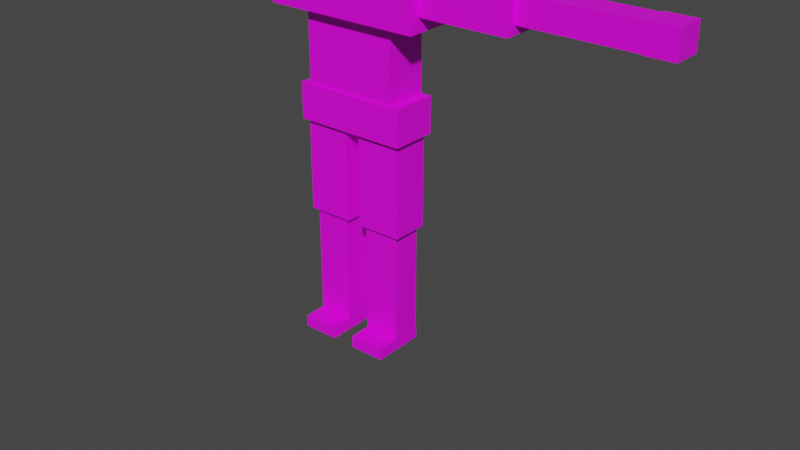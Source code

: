 # Source: Child.blend  (saved by Blender 3.6.11; exported with 4.5.12 LTS)
import bpy
from mathutils import Matrix  # noqa: F401  (used for matrix-valued properties, if any)

bpy.ops.wm.read_factory_settings(use_empty=True)
scene = bpy.context.scene
scene.name = 'Scene'

# ---- collections
col_collection = bpy.data.collections.new('Collection'); scene.collection.children.link(col_collection)
col_export = bpy.data.collections.new('Export'); scene.collection.children.link(col_export)

# ---- images (referenced by path relative to the original .blend; pixels are not part of the script)
import os
ASSET_DIR = os.environ.get("B2B_ASSET_DIR", "")  # directory of the original .blend (textures are referenced by path, not embedded)
HERE = os.path.dirname(os.path.abspath(__file__))  # packed textures are extracted next to this script under _unpacked/

def load_image(name, relpath, width, height, colorspace="sRGB"):
    """Load a texture the original file referenced (path relative to the .blend, or extracted next to this script)."""
    p = next((c for c in (os.path.join(HERE, relpath), os.path.join(ASSET_DIR, relpath)) if relpath and os.path.exists(c)), "")
    if p:
        img = bpy.data.images.load(p, check_existing=True)
        img.name = name
    else:  # same state as the original file: an image datablock whose file is absent (Cycles renders it pink)
        img = bpy.data.images.new(name, width, height)
        img.source = "FILE"
        img.filepath = "//" + (relpath or name)
    img.colorspace_settings.name = colorspace
    return img
img_childtexture_png = load_image('ChildTexture.png', 'ChildTexture.png', 1024, 1024, 'sRGB')

# ---- materials (node trees are filled in below, after node groups)
mat_childmat = bpy.data.materials.new('ChildMat')
mat_childmat.use_transparent_shadow = False

# ---- material node trees
mat_childmat.use_nodes = True; mat_childmat.node_tree.nodes.clear()
_N = mat_childmat.node_tree.nodes; _L = mat_childmat.node_tree.links
n0 = _N.new('ShaderNodeBsdfPrincipled'); n0.name = 'Principled BSDF'; n0.location = (10, 300)
n0.distribution = 'GGX'
n0.subsurface_method = 'RANDOM_WALK_SKIN'
n0.inputs[3].default_value = 1.45
n0.inputs[27].default_value = (0.0, 0.0, 0.0, 1.0)
n0.inputs[28].default_value = 1.0
n1 = _N.new('ShaderNodeOutputMaterial'); n1.name = 'Material Output'; n1.location = (300, 300)
n2 = _N.new('ShaderNodeTexImage'); n2.name = 'Image Texture'; n2.location = (-280, 275)
n2.image = img_childtexture_png
_L.new(n0.outputs[0], n1.inputs[0])
_L.new(n2.outputs[0], n0.inputs[0])
n1.is_active_output = True

# ---- world
world_world = bpy.data.worlds.new('World'); scene.world = world_world
world_world.use_nodes = True; world_world.node_tree.nodes.clear()
_N = world_world.node_tree.nodes; _L = world_world.node_tree.links
n0 = _N.new('ShaderNodeOutputWorld'); n0.name = 'World Output'; n0.location = (300, 300)
n1 = _N.new('ShaderNodeBackground'); n1.name = 'Background'; n1.location = (10, 300)
n1.inputs[0].default_value = (0.05088, 0.05088, 0.05088, 1.0)
_L.new(n1.outputs[0], n0.inputs[0])
n0.is_active_output = True
world_world.color = (0.05088, 0.05088, 0.05088)
world_world.use_sun_shadow = False
world_world.sun_shadow_jitter_overblur = 0.0

# ---- meshes
me_cube_004 = bpy.data.meshes.new('Cube.004')
me_cube_004.from_pydata([(-0.2088, -0.0847, 0.8701), (-0.2088, -0.0847, 1.017), (-0.2088, 0.0847, 0.8701), (-0.2088, 0.0847, 1.017), (0.2088, -0.0847, 0.8701), (0.2088, -0.0847, 1.017), (0.2088, 0.0847, 0.8701), (0.2088, 0.0847, 1.017), (-0.1, -0.1, 1.63), (-0.1, -0.1, 1.83), (-0.1, 0.1, 1.63), (-0.1, 0.1, 1.83), (0.1, -0.1, 1.63), (0.1, -0.1, 1.83), (0.1, 0.1, 1.63), (0.1, 0.1, 1.83), (-0.29, -0.12, 1.31), (-0.29, -0.12, 1.59), (-0.29, 0.12, 1.31), (-0.29, 0.12, 1.59), (0.29, -0.12, 1.31), (0.29, -0.12, 1.59), (0.29, 0.12, 1.31), (0.29, 0.12, 1.59), (-0.174, -0.077, 1.017), (-0.174, -0.077, 1.311), (-0.174, 0.077, 1.017), (-0.174, 0.077, 1.311), (0.174, -0.077, 1.017), (0.174, -0.077, 1.311), (0.174, 0.077, 1.017), (0.174, 0.077, 1.311), (-0.068, -0.085, 1.569), (-0.068, -0.085, 1.671), (-0.068, 0.085, 1.569), (-0.068, 0.085, 1.671), (0.068, -0.085, 1.569), (0.068, -0.085, 1.671), (0.068, 0.085, 1.569), (0.068, 0.085, 1.671), (-0.1935, -0.06776, 0.4924), (-0.1935, -0.06776, 0.8747), (-0.1935, 0.06776, 0.4924), (-0.1935, 0.06776, 0.8747), (-0.02648, -0.06776, 0.4924), (-0.02648, -0.06776, 0.8747), (-0.02648, 0.06776, 0.4924), (-0.02648, 0.06776, 0.8747), (-0.1768, -0.05421, 0.03894), (-0.1768, -0.05421, 0.5282), (-0.1768, 0.05421, 0.03894), (-0.1768, 0.05421, 0.5282), (-0.04318, -0.05421, 0.03894), (-0.04318, -0.05421, 0.5282), (-0.04318, 0.05421, 0.03894), (-0.04318, 0.05421, 0.5282), (-0.1768, -0.1376, -0.01091), (-0.1768, -0.1376, 0.03801), (-0.1768, 0.05757, -0.01091), (-0.1768, 0.05757, 0.03801), (-0.04318, -0.1376, -0.01091), (-0.04318, -0.1376, 0.03801), (-0.04318, 0.05757, -0.01091), (-0.04318, 0.05757, 0.03801), (0.04318, -0.1376, -0.01091), (0.04318, -0.1376, 0.03801), (0.04318, 0.05757, -0.01091), (0.04318, 0.05757, 0.03801), (0.1768, -0.1376, -0.01091), (0.1768, -0.1376, 0.03801), (0.1768, 0.05757, -0.01091), (0.1768, 0.05757, 0.03801), (0.04318, -0.05421, 0.03894), (0.04318, -0.05421, 0.5282), (0.04318, 0.05421, 0.03894), (0.04318, 0.05421, 0.5282), (0.1768, -0.05421, 0.03894), (0.1768, -0.05421, 0.5282), (0.1768, 0.05421, 0.03894), (0.1768, 0.05421, 0.5282), (0.02648, -0.06776, 0.4924), (0.02648, -0.06776, 0.8747), (0.02648, 0.06776, 0.4924), (0.02648, 0.06776, 0.8747), (0.1935, -0.06776, 0.4924), (0.1935, -0.06776, 0.8747), (0.1935, 0.06776, 0.4924), (0.1935, 0.06776, 0.8747), (0.2887, -0.084, 1.366), (0.2887, -0.084, 1.534), (0.2887, 0.084, 1.366), (0.2887, 0.084, 1.534), (0.6113, -0.084, 1.366), (0.6113, -0.084, 1.534), (0.6113, 0.084, 1.366), (0.6113, 0.084, 1.534), (0.6084, -0.0504, 1.4), (0.6084, -0.0504, 1.5), (0.6084, 0.0504, 1.4), (0.6084, 0.0504, 1.5), (1.012, -0.0504, 1.4), (1.012, -0.0504, 1.5), (1.012, 0.0504, 1.4), (1.012, 0.0504, 1.5), (1.011, -0.0525, 1.398), (1.011, -0.0525, 1.503), (1.011, 0.0525, 1.398), (1.011, 0.0525, 1.503), (1.116, -0.0525, 1.398), (1.116, -0.0525, 1.503), (1.116, 0.0525, 1.398), (1.116, 0.0525, 1.503), (-0.6113, -0.084, 1.366), (-0.6113, -0.084, 1.534), (-0.6113, 0.084, 1.366), (-0.6113, 0.084, 1.534), (-0.2887, -0.084, 1.366), (-0.2887, -0.084, 1.534), (-0.2887, 0.084, 1.366), (-0.2887, 0.084, 1.534), (-1.116, -0.0525, 1.398), (-1.116, -0.0525, 1.503), (-1.116, 0.0525, 1.398), (-1.116, 0.0525, 1.503), (-1.011, -0.0525, 1.398), (-1.011, -0.0525, 1.503), (-1.011, 0.0525, 1.398), (-1.011, 0.0525, 1.503), (-1.012, -0.0504, 1.4), (-1.012, -0.0504, 1.5), (-1.012, 0.0504, 1.4), (-1.012, 0.0504, 1.5), (-0.6084, -0.0504, 1.4), (-0.6084, -0.0504, 1.5), (-0.6084, 0.0504, 1.4), (-0.6084, 0.0504, 1.5), (-1.234, 0.0476, 1.447), (-1.194, 0.0476, 1.447), (-1.234, 0.04669, 1.437), (-1.194, 0.04669, 1.437), (-1.234, 0.044, 1.427), (-1.194, 0.044, 1.427), (-1.234, 0.03964, 1.418), (-1.194, 0.03964, 1.418), (-1.234, 0.03376, 1.41), (-1.194, 0.03376, 1.41), (-1.234, 0.0266, 1.403), (-1.194, 0.0266, 1.403), (-1.234, 0.01844, 1.398), (-1.194, 0.01844, 1.398), (-1.234, 0.009578, 1.395), (-1.194, 0.009578, 1.395), (-1.234, 0.0003633, 1.394), (-1.194, 0.0003633, 1.394), (-1.234, -0.008851, 1.395), (-1.194, -0.008851, 1.395), (-1.234, -0.01771, 1.398), (-1.194, -0.01771, 1.398), (-1.234, -0.02588, 1.403), (-1.194, -0.02588, 1.403), (-1.234, -0.03304, 1.41), (-1.194, -0.03304, 1.41), (-1.234, -0.03891, 1.418), (-1.194, -0.03891, 1.418), (-1.234, -0.04327, 1.427), (-1.194, -0.04327, 1.427), (-1.234, -0.04596, 1.437), (-1.194, -0.04596, 1.437), (-1.234, -0.04687, 1.447), (-1.194, -0.04687, 1.447), (-1.234, -0.04596, 1.457), (-1.194, -0.04596, 1.457), (-1.234, -0.04327, 1.467), (-1.194, -0.04327, 1.467), (-1.234, -0.03891, 1.477), (-1.194, -0.03891, 1.477), (-1.234, -0.03304, 1.485), (-1.194, -0.03304, 1.485), (-1.234, -0.02588, 1.491), (-1.194, -0.02588, 1.491), (-1.234, -0.01771, 1.496), (-1.194, -0.01771, 1.496), (-1.234, -0.008851, 1.499), (-1.194, -0.008851, 1.499), (-1.234, 0.0003633, 1.5), (-1.194, 0.0003633, 1.5), (-1.234, 0.009578, 1.499), (-1.194, 0.009578, 1.499), (-1.234, 0.01844, 1.496), (-1.194, 0.01844, 1.496), (-1.234, 0.0266, 1.491), (-1.194, 0.0266, 1.491), (-1.234, 0.03376, 1.485), (-1.194, 0.03376, 1.485), (-1.234, 0.03964, 1.477), (-1.194, 0.03964, 1.477), (-1.234, 0.044, 1.467), (-1.194, 0.044, 1.467), (-1.234, 0.04669, 1.457), (-1.194, 0.04669, 1.457), (-1.16, 0.02625, 1.441), (-1.16, 0.02676, 1.447), (-1.16, 0.02475, 1.436), (-1.16, 0.02231, 1.431), (-1.16, 0.01903, 1.426), (-1.16, 0.01503, 1.423), (-1.16, 0.01046, 1.42), (-1.16, 0.005512, 1.418), (-1.16, 0.0003633, 1.418), (-1.16, -0.004786, 1.418), (-1.16, -0.009737, 1.42), (-1.16, -0.0143, 1.423), (-1.16, -0.0183, 1.426), (-1.16, -0.02158, 1.431), (-1.16, -0.02402, 1.436), (-1.16, -0.02552, 1.441), (-1.16, -0.02603, 1.447), (-1.16, -0.02552, 1.453), (-1.16, -0.02402, 1.458), (-1.16, -0.02158, 1.464), (-1.16, -0.0183, 1.468), (-1.16, -0.0143, 1.472), (-1.16, -0.009737, 1.474), (-1.16, -0.004786, 1.476), (-1.16, 0.0003633, 1.477), (-1.16, 0.005512, 1.476), (-1.16, 0.01046, 1.474), (-1.16, 0.01503, 1.472), (-1.16, 0.01903, 1.468), (-1.16, 0.02231, 1.464), (-1.16, 0.02475, 1.458), (-1.16, 0.02625, 1.453), (-0.9894, 0.02625, 1.441), (-0.9894, 0.02676, 1.447), (-0.9894, 0.02475, 1.436), (-0.9894, 0.02231, 1.431), (-0.9894, 0.01903, 1.426), (-0.9894, 0.01503, 1.423), (-0.9894, 0.01046, 1.42), (-0.9894, 0.005512, 1.418), (-0.9894, 0.0003633, 1.418), (-0.9894, -0.004786, 1.418), (-0.9894, -0.009737, 1.42), (-0.9894, -0.0143, 1.423), (-0.9894, -0.0183, 1.426), (-0.9894, -0.02158, 1.431), (-0.9894, -0.02402, 1.436), (-0.9894, -0.02552, 1.441), (-0.9894, -0.02603, 1.447), (-0.9894, -0.02552, 1.453), (-0.9894, -0.02402, 1.458), (-0.9894, -0.02158, 1.464), (-0.9894, -0.0183, 1.468), (-0.9894, -0.0143, 1.472), (-0.9894, -0.009737, 1.474), (-0.9894, -0.004786, 1.476), (-0.9894, 0.0003633, 1.477), (-0.9894, 0.005512, 1.476), (-0.9894, 0.01046, 1.474), (-0.9894, 0.01503, 1.472), (-0.9894, 0.01903, 1.468), (-0.9894, 0.02231, 1.464), (-0.9894, 0.02475, 1.458), (-0.9894, 0.02625, 1.453), (-1.234, 0.04274, 1.447), (-1.234, 0.04192, 1.438), (-1.234, 0.03951, 1.429), (-1.234, 0.0356, 1.421), (-1.234, 0.03033, 1.414), (-1.234, 0.0239, 1.408), (-1.234, 0.01658, 1.403), (-1.234, 0.00863, 1.401), (-1.234, 0.0003633, 1.4), (-1.234, -0.007903, 1.401), (-1.234, -0.01585, 1.403), (-1.234, -0.02318, 1.408), (-1.234, -0.0296, 1.414), (-1.234, -0.03487, 1.421), (-1.234, -0.03878, 1.429), (-1.234, -0.0412, 1.438), (-1.234, -0.04201, 1.447), (-1.234, -0.0412, 1.456), (-1.234, -0.03878, 1.465), (-1.234, -0.03487, 1.473), (-1.234, -0.0296, 1.481), (-1.234, -0.02318, 1.487), (-1.234, -0.01585, 1.491), (-1.234, -0.007903, 1.494), (-1.234, 0.0003633, 1.495), (-1.234, 0.00863, 1.494), (-1.234, 0.01658, 1.491), (-1.234, 0.0239, 1.487), (-1.234, 0.03033, 1.481), (-1.234, 0.0356, 1.473), (-1.234, 0.03951, 1.465), (-1.234, 0.04192, 1.456), (-1.229, 0.04274, 1.447), (-1.229, 0.04192, 1.438), (-1.229, 0.03951, 1.429), (-1.229, 0.0356, 1.421), (-1.229, 0.03033, 1.414), (-1.229, 0.0239, 1.408), (-1.229, 0.01658, 1.403), (-1.229, 0.00863, 1.401), (-1.229, 0.0003633, 1.4), (-1.229, -0.007903, 1.401), (-1.229, -0.01585, 1.403), (-1.229, -0.02318, 1.408), (-1.229, -0.0296, 1.414), (-1.229, -0.03487, 1.421), (-1.229, -0.03878, 1.429), (-1.229, -0.0412, 1.438), (-1.229, -0.04201, 1.447), (-1.229, -0.0412, 1.456), (-1.229, -0.03878, 1.465), (-1.229, -0.03487, 1.473), (-1.229, -0.0296, 1.481), (-1.229, -0.02318, 1.487), (-1.229, -0.01585, 1.491), (-1.229, -0.007903, 1.494), (-1.229, 0.0003633, 1.495), (-1.229, 0.00863, 1.494), (-1.229, 0.01658, 1.491), (-1.229, 0.0239, 1.487), (-1.229, 0.03033, 1.481), (-1.229, 0.0356, 1.473), (-1.229, 0.03951, 1.465), (-1.229, 0.04192, 1.456)], [], [(0, 1, 3, 2), (2, 3, 7, 6), (6, 7, 5, 4), (4, 5, 1, 0), (2, 6, 4, 0), (7, 3, 1, 5), (8, 9, 11, 10), (10, 11, 15, 14), (14, 15, 13, 12), (12, 13, 9, 8), (10, 14, 12, 8), (15, 11, 9, 13), (16, 17, 19, 18), (18, 19, 23, 22), (22, 23, 21, 20), (20, 21, 17, 16), (18, 22, 20, 16), (23, 19, 17, 21), (24, 25, 27, 26), (26, 27, 31, 30), (30, 31, 29, 28), (28, 29, 25, 24), (26, 30, 28, 24), (31, 27, 25, 29), (32, 33, 35, 34), (34, 35, 39, 38), (38, 39, 37, 36), (36, 37, 33, 32), (34, 38, 36, 32), (39, 35, 33, 37), (40, 41, 43, 42), (42, 43, 47, 46), (46, 47, 45, 44), (44, 45, 41, 40), (42, 46, 44, 40), (47, 43, 41, 45), (48, 49, 51, 50), (50, 51, 55, 54), (54, 55, 53, 52), (52, 53, 49, 48), (50, 54, 52, 48), (55, 51, 49, 53), (56, 57, 59, 58), (58, 59, 63, 62), (62, 63, 61, 60), (60, 61, 57, 56), (58, 62, 60, 56), (63, 59, 57, 61), (64, 65, 67, 66), (66, 67, 71, 70), (70, 71, 69, 68), (68, 69, 65, 64), (66, 70, 68, 64), (71, 67, 65, 69), (72, 73, 75, 74), (74, 75, 79, 78), (78, 79, 77, 76), (76, 77, 73, 72), (74, 78, 76, 72), (79, 75, 73, 77), (80, 81, 83, 82), (82, 83, 87, 86), (86, 87, 85, 84), (84, 85, 81, 80), (82, 86, 84, 80), (87, 83, 81, 85), (88, 89, 91, 90), (90, 91, 95, 94), (94, 95, 93, 92), (92, 93, 89, 88), (90, 94, 92, 88), (95, 91, 89, 93), (96, 97, 99, 98), (98, 99, 103, 102), (102, 103, 101, 100), (100, 101, 97, 96), (98, 102, 100, 96), (103, 99, 97, 101), (104, 105, 107, 106), (106, 107, 111, 110), (110, 111, 109, 108), (108, 109, 105, 104), (106, 110, 108, 104), (111, 107, 105, 109), (112, 113, 115, 114), (114, 115, 119, 118), (118, 119, 117, 116), (116, 117, 113, 112), (114, 118, 116, 112), (119, 115, 113, 117), (120, 121, 123, 122), (122, 123, 127, 126), (126, 127, 125, 124), (124, 125, 121, 120), (122, 126, 124, 120), (127, 123, 121, 125), (128, 129, 131, 130), (130, 131, 135, 134), (134, 135, 133, 132), (132, 133, 129, 128), (130, 134, 132, 128), (135, 131, 129, 133), (136, 137, 139, 138), (138, 139, 141, 140), (140, 141, 143, 142), (142, 143, 145, 144), (144, 145, 147, 146), (146, 147, 149, 148), (148, 149, 151, 150), (150, 151, 153, 152), (152, 153, 155, 154), (154, 155, 157, 156), (156, 157, 159, 158), (158, 159, 161, 160), (160, 161, 163, 162), (162, 163, 165, 164), (164, 165, 167, 166), (166, 167, 169, 168), (168, 169, 171, 170), (170, 171, 173, 172), (172, 173, 175, 174), (174, 175, 177, 176), (176, 177, 179, 178), (178, 179, 181, 180), (180, 181, 183, 182), (182, 183, 185, 184), (184, 185, 187, 186), (186, 187, 189, 188), (188, 189, 191, 190), (190, 191, 193, 192), (192, 193, 195, 194), (194, 195, 197, 196), (155, 153, 208, 209), (196, 197, 199, 198), (198, 199, 137, 136), (144, 146, 269, 268), (211, 210, 242, 243), (173, 171, 217, 218), (191, 189, 226, 227), (147, 145, 204, 205), (165, 163, 213, 214), (183, 181, 222, 223), (139, 137, 201, 200), (137, 199, 231, 201), (157, 155, 209, 210), (175, 173, 218, 219), (193, 191, 227, 228), (149, 147, 205, 206), (167, 165, 214, 215), (185, 183, 223, 224), (141, 139, 200, 202), (159, 157, 210, 211), (177, 175, 219, 220), (195, 193, 228, 229), (151, 149, 206, 207), (169, 167, 215, 216), (187, 185, 224, 225), (143, 141, 202, 203), (161, 159, 211, 212), (179, 177, 220, 221), (197, 195, 229, 230), (153, 151, 207, 208), (171, 169, 216, 217), (189, 187, 225, 226), (145, 143, 203, 204), (163, 161, 212, 213), (181, 179, 221, 222), (199, 197, 230, 231), (232, 233, 263, 262, 261, 260, 259, 258, 257, 256, 255, 254, 253, 252, 251, 250, 249, 248, 247, 246, 245, 244, 243, 242, 241, 240, 239, 238, 237, 236, 235, 234), (225, 224, 256, 257), (212, 211, 243, 244), (226, 225, 257, 258), (213, 212, 244, 245), (227, 226, 258, 259), (214, 213, 245, 246), (200, 201, 233, 232), (228, 227, 259, 260), (215, 214, 246, 247), (202, 200, 232, 234), (229, 228, 260, 261), (216, 215, 247, 248), (203, 202, 234, 235), (230, 229, 261, 262), (217, 216, 248, 249), (204, 203, 235, 236), (231, 230, 262, 263), (218, 217, 249, 250), (205, 204, 236, 237), (201, 231, 263, 233), (219, 218, 250, 251), (206, 205, 237, 238), (220, 219, 251, 252), (207, 206, 238, 239), (221, 220, 252, 253), (208, 207, 239, 240), (222, 221, 253, 254), (209, 208, 240, 241), (223, 222, 254, 255), (210, 209, 241, 242), (224, 223, 255, 256), (294, 295, 327, 326), (162, 164, 278, 277), (180, 182, 287, 286), (136, 138, 265, 264), (198, 136, 264, 295), (154, 156, 274, 273), (172, 174, 283, 282), (190, 192, 292, 291), (146, 148, 270, 269), (164, 166, 279, 278), (182, 184, 288, 287), (138, 140, 266, 265), (156, 158, 275, 274), (174, 176, 284, 283), (192, 194, 293, 292), (148, 150, 271, 270), (166, 168, 280, 279), (184, 186, 289, 288), (140, 142, 267, 266), (158, 160, 276, 275), (176, 178, 285, 284), (194, 196, 294, 293), (150, 152, 272, 271), (168, 170, 281, 280), (186, 188, 290, 289), (142, 144, 268, 267), (160, 162, 277, 276), (178, 180, 286, 285), (196, 198, 295, 294), (152, 154, 273, 272), (170, 172, 282, 281), (188, 190, 291, 290), (296, 297, 298, 299, 300, 301, 302, 303, 304, 305, 306, 307, 308, 309, 310, 311, 312, 313, 314, 315, 316, 317, 318, 319, 320, 321, 322, 323, 324, 325, 326, 327), (281, 282, 314, 313), (268, 269, 301, 300), (295, 264, 296, 327), (282, 283, 315, 314), (269, 270, 302, 301), (283, 284, 316, 315), (270, 271, 303, 302), (284, 285, 317, 316), (271, 272, 304, 303), (285, 286, 318, 317), (272, 273, 305, 304), (286, 287, 319, 318), (273, 274, 306, 305), (287, 288, 320, 319), (274, 275, 307, 306), (288, 289, 321, 320), (275, 276, 308, 307), (289, 290, 322, 321), (276, 277, 309, 308), (290, 291, 323, 322), (277, 278, 310, 309), (264, 265, 297, 296), (291, 292, 324, 323), (278, 279, 311, 310), (265, 266, 298, 297), (292, 293, 325, 324), (279, 280, 312, 311), (266, 267, 299, 298), (293, 294, 326, 325), (280, 281, 313, 312), (267, 268, 300, 299)])
_uv = me_cube_004.uv_layers.new(name='UVMap')
_uv.uv.foreach_set('vector', [0.2677, 0.07487, 0.2496, 0.07487, 0.2496, 0.05395, 0.2677, 0.05395, 0.1735, 0.1772, 0.1553, 0.1772, 0.1553, 0.1256, 0.1735, 0.1256, 0.27, 0.2834, 0.2519, 0.2834, 0.2519, 0.2624, 0.27, 0.2624, 0.1823, 0.1055, 0.1642, 0.1055, 0.1642, 0.05395, 0.1823, 0.05395, 0.1553, 0.1256, 0.1553, 0.1772, 0.1344, 0.1772, 0.1344, 0.1256, 0.1642, 0.05395, 0.1642, 0.1055, 0.1432, 0.1055, 0.1432, 0.05395, 0.2205, 0.9316, 0.2205, 0.8372, 0.3149, 0.8372, 0.3149, 0.9316, 0.3397, 0.8218, 0.2453, 0.8218, 0.2453, 0.7274, 0.3397, 0.7274, 0.3149, 0.9316, 0.3149, 0.8372, 0.4093, 0.8372, 0.4093, 0.9316, 0.3791, 0.5457, 0.2847, 0.5457, 0.2847, 0.4513, 0.3791, 0.4513, 0.2372, 0.7441, 0.2372, 0.8385, 0.1428, 0.8385, 0.1428, 0.7441, 0.2205, 0.8372, 0.2205, 0.9316, 0.1261, 0.9316, 0.1261, 0.8372, 0.8732, 0.9521, 0.8732, 0.8961, 0.9212, 0.8961, 0.9212, 0.9521, 0.5932, 0.8197, 0.5372, 0.8197, 0.5372, 0.7036, 0.5932, 0.7036, 0.8867, 0.6733, 0.8867, 0.6173, 0.9347, 0.6173, 0.9347, 0.6733, 0.6493, 0.8197, 0.5932, 0.8197, 0.5932, 0.7036, 0.6493, 0.7036, 0.6973, 0.7036, 0.6973, 0.8197, 0.6493, 0.8197, 0.6493, 0.7036, 0.7453, 0.7036, 0.7453, 0.8197, 0.6973, 0.8197, 0.6973, 0.7036, 0.8867, 0.6173, 0.8867, 0.5585, 0.9175, 0.5585, 0.9175, 0.6173, 0.8732, 0.9012, 0.8144, 0.9012, 0.8144, 0.8316, 0.8732, 0.8316, 0.9022, 0.7333, 0.9022, 0.6745, 0.933, 0.6745, 0.933, 0.7333, 0.7897, 0.9083, 0.7309, 0.9083, 0.7309, 0.8387, 0.7897, 0.8387, 0.8723, 0.7509, 0.8723, 0.8206, 0.8415, 0.8206, 0.8415, 0.7509, 0.8867, 0.5585, 0.8867, 0.6281, 0.8559, 0.6281, 0.8559, 0.5585, 0.1123, 0.9274, 0.06418, 0.9274, 0.06418, 0.8471, 0.1123, 0.8471, 0.07879, 0.8666, 0.03065, 0.8666, 0.03065, 0.8024, 0.07879, 0.8024, 0.1664, 0.6844, 0.1183, 0.6844, 0.1183, 0.6042, 0.1664, 0.6042, 0.1269, 0.8666, 0.07879, 0.8666, 0.07879, 0.8024, 0.1269, 0.8024, 0.06418, 0.9274, 0.0, 0.9274, 0.0, 0.8471, 0.06418, 0.8471, 0.1215, 0.8747, 0.05734, 0.8747, 0.05734, 0.7945, 0.1215, 0.7945, 0.1859, 0.1728, 0.1859, 0.1256, 0.2026, 0.1256, 0.2026, 0.1728, 0.0478, 0.2332, 0.0478, 0.186, 0.06843, 0.186, 0.06843, 0.2332, 0.1859, 0.2226, 0.1859, 0.1754, 0.2026, 0.1754, 0.2026, 0.2226, 0.06843, 0.2332, 0.06843, 0.186, 0.08906, 0.186, 0.08906, 0.2332, 0.2757, 0.1938, 0.2757, 0.2144, 0.2589, 0.2144, 0.2589, 0.1938, 0.2759, 0.1256, 0.2759, 0.1462, 0.2592, 0.1462, 0.2592, 0.1256, 0.08081, 0.186, 0.08081, 0.1256, 0.0942, 0.1256, 0.0942, 0.186, 0.01479, 0.186, 0.01479, 0.1256, 0.0313, 0.1256, 0.0313, 0.186, 0.0942, 0.186, 0.0942, 0.1256, 0.1076, 0.1256, 0.1076, 0.186, 0.0313, 0.186, 0.0313, 0.1256, 0.0478, 0.1256, 0.0478, 0.186, 0.1818, 0.1055, 0.1818, 0.122, 0.1684, 0.122, 0.1684, 0.1055, 0.1859, 0.2493, 0.1859, 0.2658, 0.1725, 0.2658, 0.1725, 0.2493, 0.209, 0.9358, 0.203, 0.9358, 0.203, 0.9117, 0.209, 0.9117, 0.07526, 0.9373, 0.06922, 0.9373, 0.06922, 0.9208, 0.07526, 0.9208, 0.07526, 0.8967, 0.06922, 0.8967, 0.06922, 0.8726, 0.07526, 0.8726, 0.2174, 0.8086, 0.2114, 0.8086, 0.2114, 0.7921, 0.2174, 0.7921, 0.2408, 0.8118, 0.2243, 0.8118, 0.2243, 0.7877, 0.2408, 0.7877, 0.2573, 0.8118, 0.2408, 0.8118, 0.2408, 0.7877, 0.2573, 0.7877, 0.2154, 0.9358, 0.2094, 0.9358, 0.2094, 0.9117, 0.2154, 0.9117, 0.2234, 0.8086, 0.2174, 0.8086, 0.2174, 0.7921, 0.2234, 0.7921, 0.07526, 0.9208, 0.06922, 0.9208, 0.06922, 0.8967, 0.07526, 0.8967, 0.07526, 0.9538, 0.06922, 0.9538, 0.06922, 0.9373, 0.07526, 0.9373, 0.2884, 0.8835, 0.2719, 0.8835, 0.2719, 0.8593, 0.2884, 0.8593, 0.2884, 0.9076, 0.2719, 0.9076, 0.2719, 0.8835, 0.2884, 0.8835, 0.1076, 0.186, 0.1076, 0.1256, 0.121, 0.1256, 0.121, 0.186, 0.0478, 0.186, 0.0478, 0.1256, 0.06431, 0.1256, 0.06431, 0.186, 0.121, 0.186, 0.121, 0.1256, 0.1344, 0.1256, 0.1344, 0.186, 0.06431, 0.186, 0.06431, 0.1256, 0.08081, 0.1256, 0.08081, 0.186, 0.2564, 0.2436, 0.2564, 0.2601, 0.243, 0.2601, 0.243, 0.2436, 0.1401, 0.2989, 0.1401, 0.3154, 0.1267, 0.3154, 0.1267, 0.2989, 0.1948, 0.1012, 0.1948, 0.05395, 0.2115, 0.05395, 0.2115, 0.1012, 0.08906, 0.2332, 0.08906, 0.186, 0.1097, 0.186, 0.1097, 0.2332, 0.2026, 0.1728, 0.2026, 0.1256, 0.2194, 0.1256, 0.2194, 0.1728, 0.1097, 0.2332, 0.1097, 0.186, 0.1303, 0.186, 0.1303, 0.2332, 0.2759, 0.1462, 0.2759, 0.1668, 0.2592, 0.1668, 0.2592, 0.1462, 0.2765, 0.2226, 0.2765, 0.2432, 0.2598, 0.2432, 0.2598, 0.2226, 0.848, 0.9748, 0.8144, 0.9748, 0.8144, 0.9412, 0.848, 0.9412, 0.5708, 0.9175, 0.5372, 0.9175, 0.5372, 0.853, 0.5708, 0.853, 0.9548, 0.9636, 0.9212, 0.9636, 0.9212, 0.93, 0.9548, 0.93, 0.9022, 0.739, 0.8686, 0.739, 0.8686, 0.6745, 0.9022, 0.6745, 0.6243, 0.8488, 0.6243, 0.9133, 0.5907, 0.9133, 0.5907, 0.8488, 0.6579, 0.8488, 0.6579, 0.9133, 0.6243, 0.9133, 0.6243, 0.8488, 0.02295, 0.811, 0.02295, 0.7634, 0.07053, 0.7634, 0.07053, 0.811, 0.09514, 0.6949, 0.04757, 0.6949, 0.04757, 0.5046, 0.09514, 0.5046, 0.1698, 0.8335, 0.1698, 0.7859, 0.2174, 0.7859, 0.2174, 0.8335, 0.2847, 0.9397, 0.2371, 0.9397, 0.2371, 0.7495, 0.2847, 0.7495, 0.2305, 0.7563, 0.2305, 0.9465, 0.183, 0.9465, 0.183, 0.7563, 0.2275, 0.6054, 0.2275, 0.7956, 0.18, 0.7956, 0.18, 0.6054, 0.1528, 0.7101, 0.1528, 0.6605, 0.2023, 0.6605, 0.2023, 0.7101, 0.1293, 0.7767, 0.1293, 0.7271, 0.1788, 0.7271, 0.1788, 0.7767, 0.2023, 0.7101, 0.2023, 0.6605, 0.2519, 0.6605, 0.2519, 0.7101, 0.1085, 0.9243, 0.1085, 0.8747, 0.1581, 0.8747, 0.1581, 0.9243, 0.1757, 0.9812, 0.1261, 0.9812, 0.1261, 0.9316, 0.1757, 0.9316, 0.2252, 0.9812, 0.1757, 0.9812, 0.1757, 0.9316, 0.2252, 0.9316, 0.7645, 0.9819, 0.7309, 0.9819, 0.7309, 0.9483, 0.7645, 0.9483, 0.9059, 0.8155, 0.8723, 0.8155, 0.8723, 0.7509, 0.9059, 0.7509, 0.7981, 0.9819, 0.7645, 0.9819, 0.7645, 0.9483, 0.7981, 0.9483, 0.9068, 0.8961, 0.8732, 0.8961, 0.8732, 0.8316, 0.9068, 0.8316, 0.6915, 0.8488, 0.6915, 0.9133, 0.6579, 0.9133, 0.6579, 0.8488, 0.7251, 0.8488, 0.7251, 0.9133, 0.6915, 0.9133, 0.6915, 0.8488, 0.2252, 0.9812, 0.2252, 0.9316, 0.2748, 0.9316, 0.2748, 0.9812, 0.0, 0.9769, 0.0, 0.9274, 0.04955, 0.9274, 0.04955, 0.9769, 0.2748, 0.9812, 0.2748, 0.9316, 0.3243, 0.9316, 0.3243, 0.9812, 0.06418, 0.9769, 0.06418, 0.9274, 0.1137, 0.9274, 0.1137, 0.9769, 0.3739, 0.9812, 0.3243, 0.9812, 0.3243, 0.9316, 0.3739, 0.9316, 0.4235, 0.9812, 0.3739, 0.9812, 0.3739, 0.9316, 0.4235, 0.9316, 0.1698, 0.8811, 0.1698, 0.8335, 0.2174, 0.8335, 0.2174, 0.8811, 0.1371, 0.7519, 0.08949, 0.7519, 0.08949, 0.5616, 0.1371, 0.5616, 0.1788, 0.7747, 0.1788, 0.7271, 0.2264, 0.7271, 0.2264, 0.7747, 0.04757, 0.6949, -2.588e-08, 0.6949, -3.42e-08, 0.5046, 0.04757, 0.5046, 0.1354, 0.7563, 0.1354, 0.9465, 0.08781, 0.9465, 0.08781, 0.7563, 0.183, 0.7563, 0.183, 0.9465, 0.1354, 0.9465, 0.1354, 0.7563, 0.8299, 0.2117, 0.8299, 0.2537, 0.8273, 0.2537, 0.8273, 0.2117, 0.8273, 0.2117, 0.8273, 0.2537, 0.8247, 0.2537, 0.8247, 0.2117, 0.8247, 0.2117, 0.8247, 0.2537, 0.822, 0.2537, 0.822, 0.2117, 0.822, 0.2117, 0.822, 0.2537, 0.8194, 0.2537, 0.8194, 0.2117, 0.8194, 0.2117, 0.8194, 0.2537, 0.8168, 0.2537, 0.8168, 0.2117, 0.8168, 0.2117, 0.8168, 0.2537, 0.8142, 0.2537, 0.8142, 0.2117, 0.8142, 0.2117, 0.8142, 0.2537, 0.8115, 0.2537, 0.8115, 0.2117, 0.8115, 0.2117, 0.8115, 0.2537, 0.8089, 0.2537, 0.8089, 0.2117, 0.8089, 0.2117, 0.8089, 0.2537, 0.8063, 0.2537, 0.8063, 0.2117, 0.8063, 0.2117, 0.8063, 0.2537, 0.8037, 0.2537, 0.8037, 0.2117, 0.8037, 0.2117, 0.8037, 0.2537, 0.801, 0.2537, 0.801, 0.2117, 0.801, 0.2117, 0.801, 0.2537, 0.7984, 0.2537, 0.7984, 0.2117, 0.7984, 0.2117, 0.7984, 0.2537, 0.7958, 0.2537, 0.7958, 0.2117, 0.7958, 0.2117, 0.7958, 0.2537, 0.7932, 0.2537, 0.7932, 0.2117, 0.7932, 0.2117, 0.7932, 0.2537, 0.7905, 0.2537, 0.7905, 0.2117, 0.7905, 0.2117, 0.7905, 0.2537, 0.7879, 0.2537, 0.7879, 0.2117, 0.7879, 0.2117, 0.7879, 0.2537, 0.7853, 0.2537, 0.7853, 0.2117, 0.7853, 0.2117, 0.7853, 0.2537, 0.7827, 0.2537, 0.7827, 0.2117, 0.7827, 0.2117, 0.7827, 0.2537, 0.78, 0.2537, 0.78, 0.2117, 0.78, 0.2117, 0.78, 0.2537, 0.7774, 0.2537, 0.7774, 0.2117, 0.7774, 0.2117, 0.7774, 0.2537, 0.7748, 0.2537, 0.7748, 0.2117, 0.7748, 0.2117, 0.7748, 0.2537, 0.7722, 0.2537, 0.7722, 0.2117, 0.7722, 0.2117, 0.7722, 0.2537, 0.7695, 0.2537, 0.7695, 0.2117, 0.7695, 0.2117, 0.7695, 0.2537, 0.7669, 0.2537, 0.7669, 0.2117, 0.7669, 0.2117, 0.7669, 0.2537, 0.7643, 0.2537, 0.7643, 0.2117, 0.7643, 0.2117, 0.7643, 0.2537, 0.7617, 0.2537, 0.7617, 0.2117, 0.7617, 0.2117, 0.7617, 0.2537, 0.759, 0.2537, 0.759, 0.2117, 0.759, 0.2117, 0.759, 0.2537, 0.7564, 0.2537, 0.7564, 0.2117, 0.7564, 0.2117, 0.7564, 0.2537, 0.7538, 0.2537, 0.7538, 0.2117, 0.7538, 0.2117, 0.7538, 0.2537, 0.7512, 0.2537, 0.7512, 0.2117, 0.8063, 0.2537, 0.8089, 0.2537, 0.8089, 0.2537, 0.8063, 0.2537, 0.7512, 0.2117, 0.7512, 0.2537, 0.7485, 0.2537, 0.7485, 0.2117, 0.7485, 0.2117, 0.7485, 0.2537, 0.7459, 0.2537, 0.7459, 0.2117, 0.8194, 0.2117, 0.8168, 0.2117, 0.8168, 0.2117, 0.8194, 0.2117, 0.801, 0.2537, 0.8037, 0.2537, 0.8037, 0.2537, 0.801, 0.2537, 0.7827, 0.2537, 0.7853, 0.2537, 0.7853, 0.2537, 0.7827, 0.2537, 0.759, 0.2537, 0.7617, 0.2537, 0.7617, 0.2537, 0.759, 0.2537, 0.8168, 0.2537, 0.8194, 0.2537, 0.8194, 0.2537, 0.8168, 0.2537, 0.7932, 0.2537, 0.7958, 0.2537, 0.7958, 0.2537, 0.7932, 0.2537, 0.7695, 0.2537, 0.7722, 0.2537, 0.7722, 0.2537, 0.7695, 0.2537, 0.8273, 0.2537, 0.8299, 0.2537, 0.8299, 0.2537, 0.8273, 0.2537, 0.7459, 0.2537, 0.7485, 0.2537, 0.7485, 0.2537, 0.7459, 0.2537, 0.8037, 0.2537, 0.8063, 0.2537, 0.8063, 0.2537, 0.8037, 0.2537, 0.78, 0.2537, 0.7827, 0.2537, 0.7827, 0.2537, 0.78, 0.2537, 0.7564, 0.2537, 0.759, 0.2537, 0.759, 0.2537, 0.7564, 0.2537, 0.8142, 0.2537, 0.8168, 0.2537, 0.8168, 0.2537, 0.8142, 0.2537, 0.7905, 0.2537, 0.7932, 0.2537, 0.7932, 0.2537, 0.7905, 0.2537, 0.7669, 0.2537, 0.7695, 0.2537, 0.7695, 0.2537, 0.7669, 0.2537, 0.8247, 0.2537, 0.8273, 0.2537, 0.8273, 0.2537, 0.8247, 0.2537, 0.801, 0.2537, 0.8037, 0.2537, 0.8037, 0.2537, 0.801, 0.2537, 0.7774, 0.2537, 0.78, 0.2537, 0.78, 0.2537, 0.7774, 0.2537, 0.7538, 0.2537, 0.7564, 0.2537, 0.7564, 0.2537, 0.7538, 0.2537, 0.8115, 0.2537, 0.8142, 0.2537, 0.8142, 0.2537, 0.8115, 0.2537, 0.7879, 0.2537, 0.7905, 0.2537, 0.7905, 0.2537, 0.7879, 0.2537, 0.7643, 0.2537, 0.7669, 0.2537, 0.7669, 0.2537, 0.7643, 0.2537, 0.822, 0.2537, 0.8247, 0.2537, 0.8247, 0.2537, 0.822, 0.2537, 0.7984, 0.2537, 0.801, 0.2537, 0.801, 0.2537, 0.7984, 0.2537, 0.7748, 0.2537, 0.7774, 0.2537, 0.7774, 0.2537, 0.7748, 0.2537, 0.7512, 0.2537, 0.7538, 0.2537, 0.7538, 0.2537, 0.7512, 0.2537, 0.8089, 0.2537, 0.8115, 0.2537, 0.8115, 0.2537, 0.8089, 0.2537, 0.7853, 0.2537, 0.7879, 0.2537, 0.7879, 0.2537, 0.7853, 0.2537, 0.7617, 0.2537, 0.7643, 0.2537, 0.7643, 0.2537, 0.7617, 0.2537, 0.8194, 0.2537, 0.822, 0.2537, 0.822, 0.2537, 0.8194, 0.2537, 0.7958, 0.2537, 0.7984, 0.2537, 0.7984, 0.2537, 0.7958, 0.2537, 0.7722, 0.2537, 0.7748, 0.2537, 0.7748, 0.2537, 0.7722, 0.2537, 0.7485, 0.2537, 0.7512, 0.2537, 0.7512, 0.2537, 0.7485, 0.2537, 0.7708, 0.2105, 0.7669, 0.2109, 0.763, 0.2105, 0.7592, 0.2094, 0.7557, 0.2075, 0.7527, 0.205, 0.7502, 0.2019, 0.7483, 0.1985, 0.7471, 0.1947, 0.7468, 0.1907, 0.7471, 0.1868, 0.7483, 0.183, 0.7502, 0.1795, 0.7527, 0.1765, 0.7557, 0.174, 0.7592, 0.1721, 0.763, 0.171, 0.7669, 0.1706, 0.7708, 0.171, 0.7746, 0.1721, 0.7781, 0.174, 0.7812, 0.1765, 0.7837, 0.1795, 0.7855, 0.183, 0.7867, 0.1868, 0.7871, 0.1907, 0.7867, 0.1947, 0.7855, 0.1985, 0.7837, 0.2019, 0.7812, 0.205, 0.7781, 0.2075, 0.7746, 0.2094, 0.7643, 0.2537, 0.7669, 0.2537, 0.7669, 0.2537, 0.7643, 0.2537, 0.7984, 0.2537, 0.801, 0.2537, 0.801, 0.2537, 0.7984, 0.2537, 0.7617, 0.2537, 0.7643, 0.2537, 0.7643, 0.2537, 0.7617, 0.2537, 0.7958, 0.2537, 0.7984, 0.2537, 0.7984, 0.2537, 0.7958, 0.2537, 0.759, 0.2537, 0.7617, 0.2537, 0.7617, 0.2537, 0.759, 0.2537, 0.7932, 0.2537, 0.7958, 0.2537, 0.7958, 0.2537, 0.7932, 0.2537, 0.8273, 0.2537, 0.8299, 0.2537, 0.8299, 0.2537, 0.8273, 0.2537, 0.7564, 0.2537, 0.759, 0.2537, 0.759, 0.2537, 0.7564, 0.2537, 0.7905, 0.2537, 0.7932, 0.2537, 0.7932, 0.2537, 0.7905, 0.2537, 0.8247, 0.2537, 0.8273, 0.2537, 0.8273, 0.2537, 0.8247, 0.2537, 0.7538, 0.2537, 0.7564, 0.2537, 0.7564, 0.2537, 0.7538, 0.2537, 0.7879, 0.2537, 0.7905, 0.2537, 0.7905, 0.2537, 0.7879, 0.2537, 0.822, 0.2537, 0.8247, 0.2537, 0.8247, 0.2537, 0.822, 0.2537, 0.7512, 0.2537, 0.7538, 0.2537, 0.7538, 0.2537, 0.7512, 0.2537, 0.7853, 0.2537, 0.7879, 0.2537, 0.7879, 0.2537, 0.7853, 0.2537, 0.8194, 0.2537, 0.822, 0.2537, 0.822, 0.2537, 0.8194, 0.2537, 0.7485, 0.2537, 0.7512, 0.2537, 0.7512, 0.2537, 0.7485, 0.2537, 0.7827, 0.2537, 0.7853, 0.2537, 0.7853, 0.2537, 0.7827, 0.2537, 0.8168, 0.2537, 0.8194, 0.2537, 0.8194, 0.2537, 0.8168, 0.2537, 0.7459, 0.2537, 0.7485, 0.2537, 0.7485, 0.2537, 0.7459, 0.2537, 0.78, 0.2537, 0.7827, 0.2537, 0.7827, 0.2537, 0.78, 0.2537, 0.8142, 0.2537, 0.8168, 0.2537, 0.8168, 0.2537, 0.8142, 0.2537, 0.7774, 0.2537, 0.78, 0.2537, 0.78, 0.2537, 0.7774, 0.2537, 0.8115, 0.2537, 0.8142, 0.2537, 0.8142, 0.2537, 0.8115, 0.2537, 0.7748, 0.2537, 0.7774, 0.2537, 0.7774, 0.2537, 0.7748, 0.2537, 0.8089, 0.2537, 0.8115, 0.2537, 0.8115, 0.2537, 0.8089, 0.2537, 0.7722, 0.2537, 0.7748, 0.2537, 0.7748, 0.2537, 0.7722, 0.2537, 0.8063, 0.2537, 0.8089, 0.2537, 0.8089, 0.2537, 0.8063, 0.2537, 0.7695, 0.2537, 0.7722, 0.2537, 0.7722, 0.2537, 0.7695, 0.2537, 0.8037, 0.2537, 0.8063, 0.2537, 0.8063, 0.2537, 0.8037, 0.2537, 0.7669, 0.2537, 0.7695, 0.2537, 0.7695, 0.2537, 0.7669, 0.2537, 0.7512, 0.2117, 0.7485, 0.2117, 0.7485, 0.2117, 0.7512, 0.2117, 0.7958, 0.2117, 0.7932, 0.2117, 0.7932, 0.2117, 0.7958, 0.2117, 0.7722, 0.2117, 0.7695, 0.2117, 0.7695, 0.2117, 0.7722, 0.2117, 0.8299, 0.2117, 0.8273, 0.2117, 0.8273, 0.2117, 0.8299, 0.2117, 0.7485, 0.2117, 0.7459, 0.2117, 0.7459, 0.2117, 0.7485, 0.2117, 0.8063, 0.2117, 0.8037, 0.2117, 0.8037, 0.2117, 0.8063, 0.2117, 0.7827, 0.2117, 0.78, 0.2117, 0.78, 0.2117, 0.7827, 0.2117, 0.759, 0.2117, 0.7564, 0.2117, 0.7564, 0.2117, 0.759, 0.2117, 0.8168, 0.2117, 0.8142, 0.2117, 0.8142, 0.2117, 0.8168, 0.2117, 0.7932, 0.2117, 0.7905, 0.2117, 0.7905, 0.2117, 0.7932, 0.2117, 0.7695, 0.2117, 0.7669, 0.2117, 0.7669, 0.2117, 0.7695, 0.2117, 0.8273, 0.2117, 0.8247, 0.2117, 0.8247, 0.2117, 0.8273, 0.2117, 0.8037, 0.2117, 0.801, 0.2117, 0.801, 0.2117, 0.8037, 0.2117, 0.78, 0.2117, 0.7774, 0.2117, 0.7774, 0.2117, 0.78, 0.2117, 0.7564, 0.2117, 0.7538, 0.2117, 0.7538, 0.2117, 0.7564, 0.2117, 0.8142, 0.2117, 0.8115, 0.2117, 0.8115, 0.2117, 0.8142, 0.2117, 0.7905, 0.2117, 0.7879, 0.2117, 0.7879, 0.2117, 0.7905, 0.2117, 0.7669, 0.2117, 0.7643, 0.2117, 0.7643, 0.2117, 0.7669, 0.2117, 0.8247, 0.2117, 0.822, 0.2117, 0.822, 0.2117, 0.8247, 0.2117, 0.801, 0.2117, 0.7984, 0.2117, 0.7984, 0.2117, 0.801, 0.2117, 0.7774, 0.2117, 0.7748, 0.2117, 0.7748, 0.2117, 0.7774, 0.2117, 0.7538, 0.2117, 0.7512, 0.2117, 0.7512, 0.2117, 0.7538, 0.2117, 0.8115, 0.2117, 0.8089, 0.2117, 0.8089, 0.2117, 0.8115, 0.2117, 0.7879, 0.2117, 0.7853, 0.2117, 0.7853, 0.2117, 0.7879, 0.2117, 0.7643, 0.2117, 0.7617, 0.2117, 0.7617, 0.2117, 0.7643, 0.2117, 0.822, 0.2117, 0.8194, 0.2117, 0.8194, 0.2117, 0.822, 0.2117, 0.7984, 0.2117, 0.7958, 0.2117, 0.7958, 0.2117, 0.7984, 0.2117, 0.7748, 0.2117, 0.7722, 0.2117, 0.7722, 0.2117, 0.7748, 0.2117, 0.7512, 0.2117, 0.7485, 0.2117, 0.7485, 0.2117, 0.7512, 0.2117, 0.8089, 0.2117, 0.8063, 0.2117, 0.8063, 0.2117, 0.8089, 0.2117, 0.7853, 0.2117, 0.7827, 0.2117, 0.7827, 0.2117, 0.7853, 0.2117, 0.7617, 0.2117, 0.759, 0.2117, 0.759, 0.2117, 0.7617, 0.2117, 0.8089, 0.2109, 0.8128, 0.2105, 0.8166, 0.2094, 0.8201, 0.2075, 0.8232, 0.205, 0.8257, 0.2019, 0.8275, 0.1985, 0.8287, 0.1947, 0.8291, 0.1907, 0.8287, 0.1868, 0.8275, 0.183, 0.8257, 0.1795, 0.8232, 0.1765, 0.8201, 0.174, 0.8166, 0.1721, 0.8128, 0.171, 0.8089, 0.1706, 0.805, 0.171, 0.8012, 0.1721, 0.7977, 0.174, 0.7947, 0.1765, 0.7921, 0.1795, 0.7903, 0.183, 0.7891, 0.1868, 0.7888, 0.1907, 0.7891, 0.1947, 0.7903, 0.1985, 0.7921, 0.2019, 0.7947, 0.205, 0.7977, 0.2075, 0.8012, 0.2094, 0.805, 0.2105, 0.7853, 0.2117, 0.7827, 0.2117, 0.7827, 0.2117, 0.7853, 0.2117, 0.8194, 0.2117, 0.8168, 0.2117, 0.8168, 0.2117, 0.8194, 0.2117, 0.7485, 0.2117, 0.7459, 0.2117, 0.7459, 0.2117, 0.7485, 0.2117, 0.7827, 0.2117, 0.78, 0.2117, 0.78, 0.2117, 0.7827, 0.2117, 0.8168, 0.2117, 0.8142, 0.2117, 0.8142, 0.2117, 0.8168, 0.2117, 0.78, 0.2117, 0.7774, 0.2117, 0.7774, 0.2117, 0.78, 0.2117, 0.8142, 0.2117, 0.8115, 0.2117, 0.8115, 0.2117, 0.8142, 0.2117, 0.7774, 0.2117, 0.7748, 0.2117, 0.7748, 0.2117, 0.7774, 0.2117, 0.8115, 0.2117, 0.8089, 0.2117, 0.8089, 0.2117, 0.8115, 0.2117, 0.7748, 0.2117, 0.7722, 0.2117, 0.7722, 0.2117, 0.7748, 0.2117, 0.8089, 0.2117, 0.8063, 0.2117, 0.8063, 0.2117, 0.8089, 0.2117, 0.7722, 0.2117, 0.7695, 0.2117, 0.7695, 0.2117, 0.7722, 0.2117, 0.8063, 0.2117, 0.8037, 0.2117, 0.8037, 0.2117, 0.8063, 0.2117, 0.7695, 0.2117, 0.7669, 0.2117, 0.7669, 0.2117, 0.7695, 0.2117, 0.8037, 0.2117, 0.801, 0.2117, 0.801, 0.2117, 0.8037, 0.2117, 0.7669, 0.2117, 0.7643, 0.2117, 0.7643, 0.2117, 0.7669, 0.2117, 0.801, 0.2117, 0.7984, 0.2117, 0.7984, 0.2117, 0.801, 0.2117, 0.7643, 0.2117, 0.7617, 0.2117, 0.7617, 0.2117, 0.7643, 0.2117, 0.7984, 0.2117, 0.7958, 0.2117, 0.7958, 0.2117, 0.7984, 0.2117, 0.7617, 0.2117, 0.759, 0.2117, 0.759, 0.2117, 0.7617, 0.2117, 0.7958, 0.2117, 0.7932, 0.2117, 0.7932, 0.2117, 0.7958, 0.2117, 0.8299, 0.2117, 0.8273, 0.2117, 0.8273, 0.2117, 0.8299, 0.2117, 0.759, 0.2117, 0.7564, 0.2117, 0.7564, 0.2117, 0.759, 0.2117, 0.7932, 0.2117, 0.7905, 0.2117, 0.7905, 0.2117, 0.7932, 0.2117, 0.8273, 0.2117, 0.8247, 0.2117, 0.8247, 0.2117, 0.8273, 0.2117, 0.7564, 0.2117, 0.7538, 0.2117, 0.7538, 0.2117, 0.7564, 0.2117, 0.7905, 0.2117, 0.7879, 0.2117, 0.7879, 0.2117, 0.7905, 0.2117, 0.8247, 0.2117, 0.822, 0.2117, 0.822, 0.2117, 0.8247, 0.2117, 0.7538, 0.2117, 0.7512, 0.2117, 0.7512, 0.2117, 0.7538, 0.2117, 0.7879, 0.2117, 0.7853, 0.2117, 0.7853, 0.2117, 0.7879, 0.2117, 0.822, 0.2117, 0.8194, 0.2117, 0.8194, 0.2117, 0.822, 0.2117])
me_cube_004.materials.append(mat_childmat)
me_cube_004.use_remesh_fix_poles = True
me_cube_004.use_remesh_preserve_attributes = False
me_cube_004.update()
arm_metarig_002 = bpy.data.armatures.new('metarig.002')  # bones are not reproduced

# ---- objects
ob_root = bpy.data.objects.new('root', arm_metarig_002)
ob_basiccharacter = bpy.data.objects.new('BasicCharacter', me_cube_004)

# ---- transforms, parenting, visibility, modifiers, constraints
ob_root.location = (0.0, 0.0, 0.0)
ob_root.show_in_front = True
ob_basiccharacter.parent = ob_root
ob_basiccharacter.location = (6.605e-16, 0.0, 0.0)
ob_basiccharacter.scale = (0.7437, 0.7488, 0.6699)
_vg = ob_basiccharacter.vertex_groups.new(name='hips')
_vg.add([0, 1, 2, 3, 4, 5, 6, 7], 1.0, 'REPLACE')
_vg = ob_basiccharacter.vertex_groups.new(name='lower_torso')
_vg.add([24, 25, 26, 27, 28, 29, 30, 31], 1.0, 'REPLACE')
_vg = ob_basiccharacter.vertex_groups.new(name='upper_torso')
_vg.add([16, 17, 18, 19, 20, 21, 22, 23], 1.0, 'REPLACE')
_vg = ob_basiccharacter.vertex_groups.new(name='neck')
_vg.add([32, 33, 34, 35, 36, 37, 38, 39], 1.0, 'REPLACE')
_vg = ob_basiccharacter.vertex_groups.new(name='head')
_vg.add([8, 9, 10, 11, 12, 13, 14, 15], 1.0, 'REPLACE')
_vg = ob_basiccharacter.vertex_groups.new(name='upper_arm.L')
_vg.add([88, 89, 90, 91, 92, 93, 94, 95], 1.0, 'REPLACE')
_vg = ob_basiccharacter.vertex_groups.new(name='forearm.L')
_vg.add([96, 97, 98, 99, 100, 101, 102, 103], 1.0, 'REPLACE')
_vg = ob_basiccharacter.vertex_groups.new(name='hand.L')
_vg.add([104, 105, 106, 107, 108, 109, 110, 111], 1.0, 'REPLACE')
_vg = ob_basiccharacter.vertex_groups.new(name='upper_arm.R')
_vg.add([112, 113, 114, 115, 116, 117, 118, 119], 1.0, 'REPLACE')
_vg = ob_basiccharacter.vertex_groups.new(name='forearm.R')
_vg.add([128, 129, 130, 131, 132, 133, 134, 135], 1.0, 'REPLACE')
_vg = ob_basiccharacter.vertex_groups.new(name='hand.R')
_vg.add([120, 121, 122, 123, 124, 125, 126, 127, 136, 137, 138, 139, 140, 141, 142, 143, 144, 145, 146, 147, 148, 149, 150, 151, 152, 153, 154, 155, 156, 157, 158, 159, 160, 161, 162, 163, 164, 165, 166, 167, 168, 169, 170, 171, 172, 173, 174, 175, 176, 177, 178, 179, 180, 181, 182, 183, 184, 185, 186, 187, 188, 189, 190, 191, 192, 193, 194, 195, 196, 197, 198, 199, 200, 201, 202, 203, 204, 205, 206, 207, 208, 209, 210, 211, 212, 213, 214, 215, 216, 217, 218, 219, 220, 221, 222, 223, 224, 225, 226, 227, 228, 229, 230, 231, 232, 233, 234, 235, 236, 237, 238, 239, 240, 241, 242, 243, 244, 245, 246, 247, 248, 249, 250, 251, 252, 253, 254, 255, 256, 257, 258, 259, 260, 261, 262, 263, 264, 265, 266, 267, 268, 269, 270, 271, 272, 273, 274, 275, 276, 277, 278, 279, 280, 281, 282, 283, 284, 285, 286, 287, 288, 289, 290, 291, 292, 293, 294, 295, 296, 297, 298, 299, 300, 301, 302, 303, 304, 305, 306, 307, 308, 309, 310, 311, 312, 313, 314, 315, 316, 317, 318, 319, 320, 321, 322, 323, 324, 325, 326, 327], 1.0, 'REPLACE')
_vg = ob_basiccharacter.vertex_groups.new(name='thigh.L')
_vg.add([80, 81, 82, 83, 84, 85, 86, 87], 1.0, 'REPLACE')
_vg = ob_basiccharacter.vertex_groups.new(name='shin.L')
_vg.add([72, 73, 74, 75, 76, 77, 78, 79], 1.0, 'REPLACE')
_vg = ob_basiccharacter.vertex_groups.new(name='foot.L')
_vg.add([64, 65, 66, 67, 68, 69, 70, 71], 1.0, 'REPLACE')
_vg = ob_basiccharacter.vertex_groups.new(name='thigh.R')
_vg.add([40, 41, 42, 43, 44, 45, 46, 47], 1.0, 'REPLACE')
_vg = ob_basiccharacter.vertex_groups.new(name='shin.R')
_vg.add([48, 49, 50, 51, 52, 53, 54, 55], 1.0, 'REPLACE')
_vg = ob_basiccharacter.vertex_groups.new(name='foot.R')
_vg.add([56, 57, 58, 59, 60, 61, 62, 63], 1.0, 'REPLACE')
_m = ob_basiccharacter.modifiers.new('Armature', 'ARMATURE')
_m.object = ob_root

# ---- collection membership
col_export.objects.link(ob_root)
col_export.objects.link(ob_basiccharacter)

# ---- scene / render settings (as saved in the file)
scene.frame_start = 1; scene.frame_end = 20; scene.frame_set(1)
scene.render.engine = 'BLENDER_EEVEE_NEXT'
scene.render.fps = 25
scene.cycles.use_denoising = False
scene.cycles.samples = 128
scene.cycles.sampling_pattern = 'TABULATED_SOBOL'
scene.cycles.use_adaptive_sampling = False
scene.cycles.use_light_tree = False
scene.view_settings.view_transform = 'Filmic'
bpy.context.view_layer.update()

# ---- added for rendering (the .blend has no active camera and no usable light): camera, sun
cam_auto = bpy.data.cameras.new('AutoCamera')
cam_auto.lens = 50.0
cam_auto.sensor_width = 36.0
cam_auto.clip_end = 1000.0
ob_auto_camera = bpy.data.objects.new('AutoCamera', cam_auto)
scene.collection.objects.link(ob_auto_camera)
ob_auto_camera.location = (1.71704, -1.92743, 1.62584)
ob_auto_camera.rotation_euler = (1.09748, -7.21219e-08, 0.694738)
scene.camera = ob_auto_camera
light_auto_sun = bpy.data.lights.new('AutoSun', 'SUN')
light_auto_sun.energy = 3.0
light_auto_sun.angle = 0.0523599
ob_auto_sun = bpy.data.objects.new('AutoSun', light_auto_sun)
scene.collection.objects.link(ob_auto_sun)
ob_auto_sun.rotation_euler = (0.872665, 0.174533, 0.523599)
bpy.context.view_layer.update()
